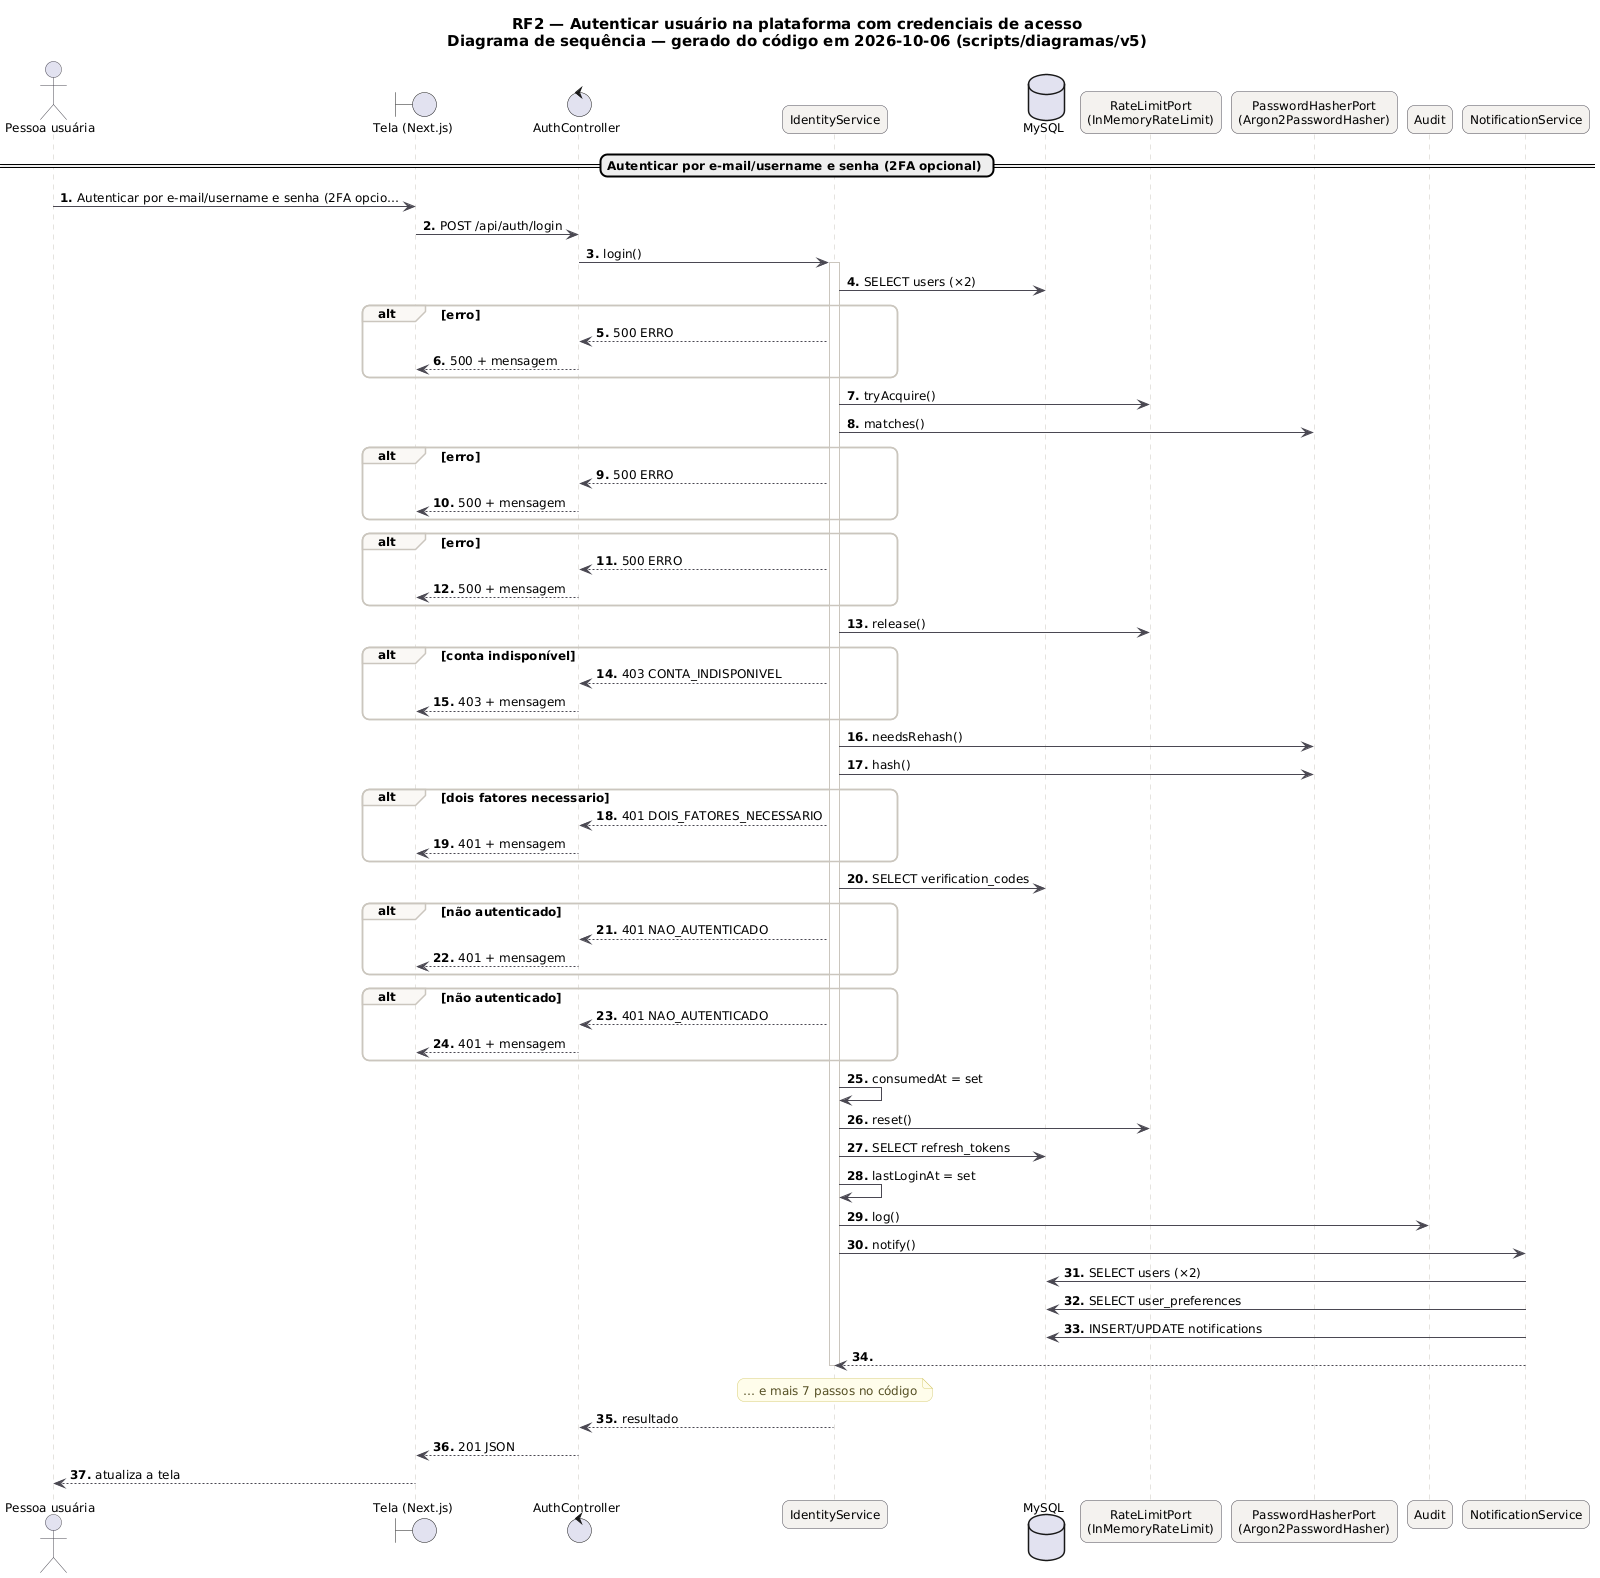

The diagram above was rendered by PlantUML. Its source (embedded in the PNG):
@startuml RF2_Sequencia
skinparam backgroundColor #FFFFFF
skinparam shadowing false
skinparam defaultFontName "DejaVu Sans"
skinparam defaultFontSize 12
skinparam titleFontSize 15
skinparam roundcorner 14
skinparam ArrowColor #52606D
skinparam note {
  BackgroundColor #FFFDEB
  BorderColor #D8CE78
  FontColor #554F24
}
skinparam sequence {
  ArrowColor #4A4852
  LifeLineBorderColor #CBC6BE
  ParticipantBackgroundColor #F4F2EF
  ParticipantBorderColor #4A4852
  ActorBorderColor #4A4852
  GroupBorderColor #CBC6BE
  GroupBackgroundColor #FAF8F5
}
autonumber "<b>0."
title RF2 — Autenticar usuário na plataforma com credenciais de acesso\nDiagrama de sequência — gerado do código em 2026-10-06 (scripts/diagramas/v5)

actor "Pessoa usuária" as U
boundary "Tela (Next.js)" as P
control "AuthController" as AuthController
participant "IdentityService" as IdentityService
database "MySQL" as DB_MySQL
participant "RateLimitPort\n(InMemoryRateLimit)" as RateLimitPort
participant "PasswordHasherPort\n(Argon2PasswordHasher)" as PasswordHasherPort
participant "Audit" as Audit
participant "NotificationService" as NotificationService
== Autenticar por e-mail/username e senha (2FA opcional) ==
U -> P : Autenticar por e-mail/username e senha (2FA opcio…
P -> AuthController : POST /api/auth/login
AuthController -> IdentityService : login()
activate IdentityService
IdentityService -> DB_MySQL : SELECT users (×2)
alt erro
IdentityService --> AuthController : 500 ERRO
AuthController --> P : 500 + mensagem
end
IdentityService -> RateLimitPort : tryAcquire()
IdentityService -> PasswordHasherPort : matches()
alt erro
IdentityService --> AuthController : 500 ERRO
AuthController --> P : 500 + mensagem
end
alt erro
IdentityService --> AuthController : 500 ERRO
AuthController --> P : 500 + mensagem
end
IdentityService -> RateLimitPort : release()
alt conta indisponível
IdentityService --> AuthController : 403 CONTA_INDISPONIVEL
AuthController --> P : 403 + mensagem
end
IdentityService -> PasswordHasherPort : needsRehash()
IdentityService -> PasswordHasherPort : hash()
alt dois fatores necessario
IdentityService --> AuthController : 401 DOIS_FATORES_NECESSARIO
AuthController --> P : 401 + mensagem
end
IdentityService -> DB_MySQL : SELECT verification_codes
alt não autenticado
IdentityService --> AuthController : 401 NAO_AUTENTICADO
AuthController --> P : 401 + mensagem
end
alt não autenticado
IdentityService --> AuthController : 401 NAO_AUTENTICADO
AuthController --> P : 401 + mensagem
end
IdentityService -> IdentityService : consumedAt = set
IdentityService -> RateLimitPort : reset()
IdentityService -> DB_MySQL : SELECT refresh_tokens
IdentityService -> IdentityService : lastLoginAt = set
IdentityService -> Audit : log()
IdentityService -> NotificationService : notify()
NotificationService -> DB_MySQL : SELECT users (×2)
NotificationService -> DB_MySQL : SELECT user_preferences
NotificationService -> DB_MySQL : INSERT/UPDATE notifications
NotificationService --> IdentityService
note over IdentityService : … e mais 7 passos no código
deactivate IdentityService
IdentityService --> AuthController : resultado
AuthController --> P : 201 JSON
P --> U : atualiza a tela
@enduml